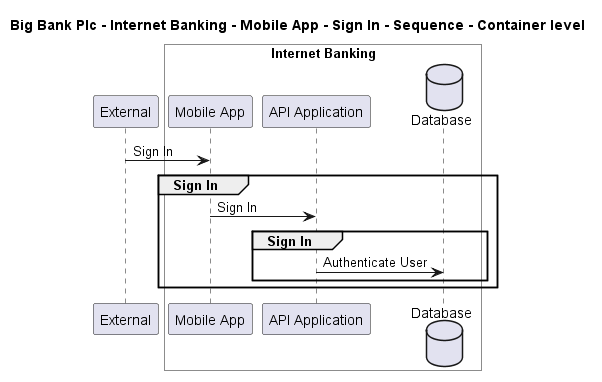

The diagram above was rendered by PlantUML. Its source (embedded in the PNG):
@startuml

title Big Bank Plc - Internet Banking - Mobile App - Sign In - Sequence - Container level

participant "External" as C4InterFlow.SoftwareSystems.ExternalSystem

box "Internet Banking" #White
    participant "Mobile App" as BigBankPlc.SoftwareSystems.InternetBanking.Containers.MobileApp
    participant "API Application" as BigBankPlc.SoftwareSystems.InternetBanking.Containers.APIApplication
    database "Database" as BigBankPlc.SoftwareSystems.InternetBanking.Containers.Database
end box


C4InterFlow.SoftwareSystems.ExternalSystem -> BigBankPlc.SoftwareSystems.InternetBanking.Containers.MobileApp : Sign In
group Sign In
BigBankPlc.SoftwareSystems.InternetBanking.Containers.MobileApp -> BigBankPlc.SoftwareSystems.InternetBanking.Containers.APIApplication : Sign In
group Sign In
BigBankPlc.SoftwareSystems.InternetBanking.Containers.APIApplication -> BigBankPlc.SoftwareSystems.InternetBanking.Containers.Database : Authenticate User
end
end


@enduml